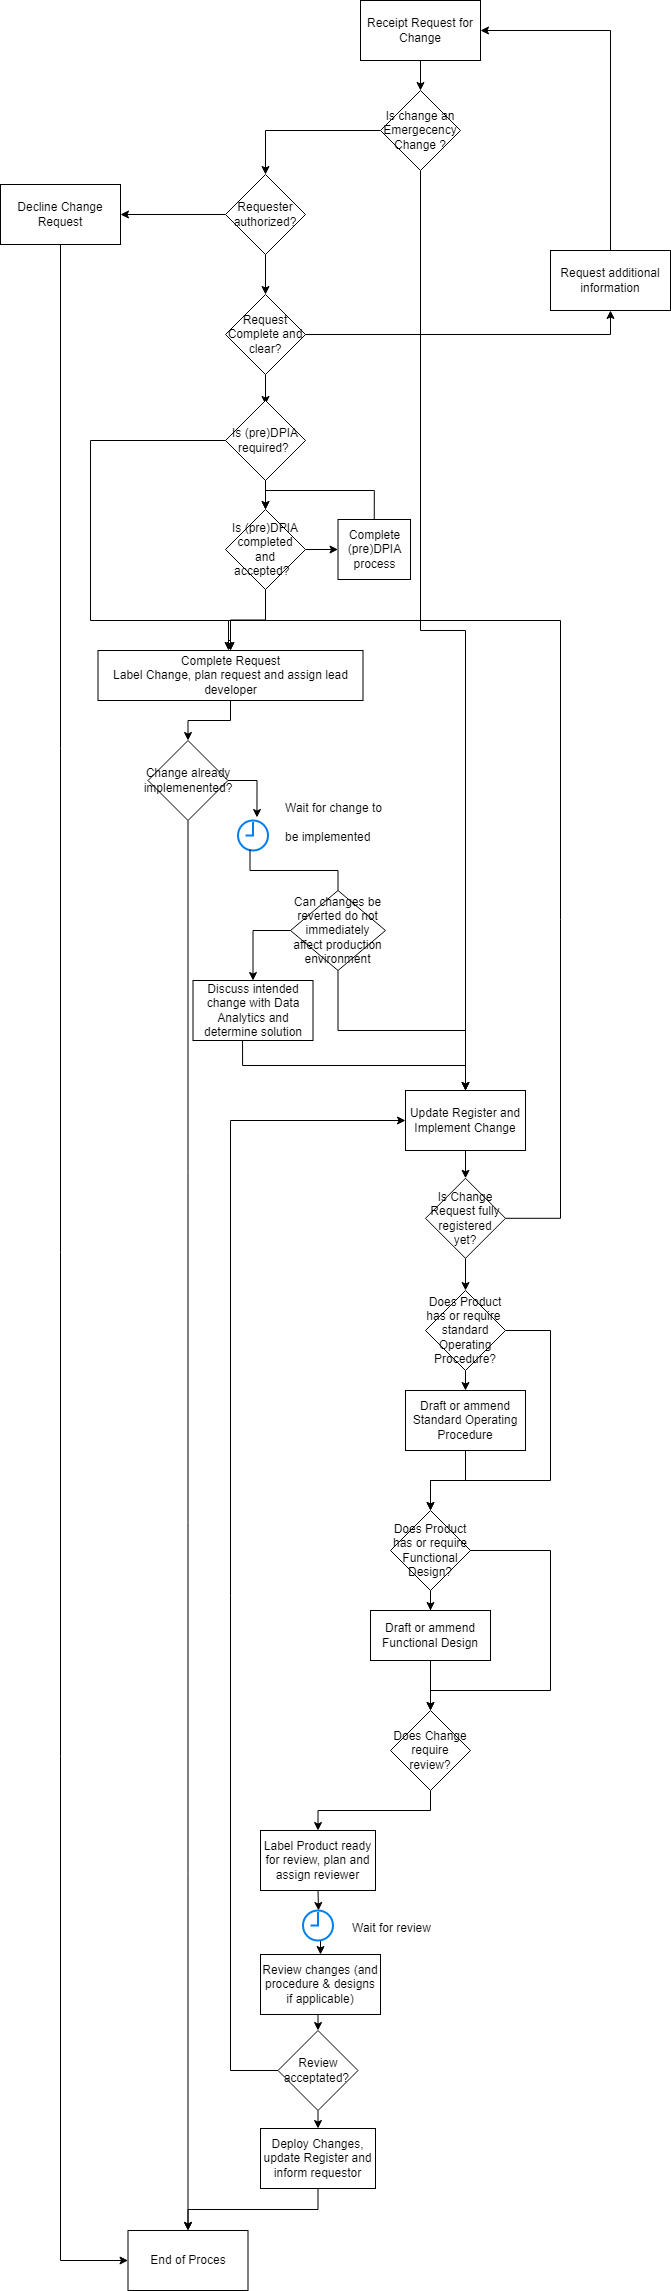

The diagram above was exported from draw.io. Its source (the exported page's mxGraphModel, read from the mxfile embedded in the PNG):
<mxGraphModel dx="1135" dy="640" grid="1" gridSize="10" guides="1" tooltips="1" connect="1" arrows="1" fold="1" page="1" pageScale="1" pageWidth="827" pageHeight="1169" math="0" shadow="0">
  <root>
    <mxCell id="0" />
    <mxCell id="1" parent="0" />
    <mxCell id="FPDOxJDSVG255fnI3eVX-2" value="Requester authorized?" style="rhombus;whiteSpace=wrap;html=1;" parent="1" vertex="1">
      <mxGeometry x="275" y="204" width="80" height="80" as="geometry" />
    </mxCell>
    <mxCell id="FPDOxJDSVG255fnI3eVX-8" value="" style="edgeStyle=orthogonalEdgeStyle;rounded=0;orthogonalLoop=1;jettySize=auto;html=1;entryX=1;entryY=0.5;entryDx=0;entryDy=0;exitX=0;exitY=0.5;exitDx=0;exitDy=0;" parent="1" source="FPDOxJDSVG255fnI3eVX-2" target="FPDOxJDSVG255fnI3eVX-4" edge="1">
      <mxGeometry relative="1" as="geometry">
        <mxPoint x="190" y="204" as="sourcePoint" />
      </mxGeometry>
    </mxCell>
    <mxCell id="FPDOxJDSVG255fnI3eVX-4" value="Decline Change Request" style="rounded=0;whiteSpace=wrap;html=1;" parent="1" vertex="1">
      <mxGeometry x="50" y="214" width="120" height="60" as="geometry" />
    </mxCell>
    <mxCell id="FPDOxJDSVG255fnI3eVX-6" value="End of Proces" style="rounded=0;whiteSpace=wrap;html=1;" parent="1" vertex="1">
      <mxGeometry x="177.5" y="2260" width="120" height="60" as="geometry" />
    </mxCell>
    <mxCell id="FPDOxJDSVG255fnI3eVX-7" style="edgeStyle=orthogonalEdgeStyle;rounded=0;orthogonalLoop=1;jettySize=auto;html=1;exitX=0.5;exitY=1;exitDx=0;exitDy=0;entryX=0;entryY=0.5;entryDx=0;entryDy=0;" parent="1" source="FPDOxJDSVG255fnI3eVX-4" target="FPDOxJDSVG255fnI3eVX-6" edge="1">
      <mxGeometry relative="1" as="geometry" />
    </mxCell>
    <mxCell id="FPDOxJDSVG255fnI3eVX-35" value="" style="edgeStyle=orthogonalEdgeStyle;rounded=0;orthogonalLoop=1;jettySize=auto;html=1;" parent="1" source="FPDOxJDSVG255fnI3eVX-9" target="FPDOxJDSVG255fnI3eVX-29" edge="1">
      <mxGeometry relative="1" as="geometry" />
    </mxCell>
    <mxCell id="FPDOxJDSVG255fnI3eVX-9" value="Receipt Request for Change" style="rounded=0;whiteSpace=wrap;html=1;" parent="1" vertex="1">
      <mxGeometry x="410" y="30" width="120" height="60" as="geometry" />
    </mxCell>
    <mxCell id="FPDOxJDSVG255fnI3eVX-73" style="edgeStyle=orthogonalEdgeStyle;rounded=0;orthogonalLoop=1;jettySize=auto;html=1;exitX=0.5;exitY=1;exitDx=0;exitDy=0;entryX=0.5;entryY=0;entryDx=0;entryDy=0;" parent="1" source="FPDOxJDSVG255fnI3eVX-10" edge="1">
      <mxGeometry relative="1" as="geometry">
        <mxPoint x="315" y="434" as="targetPoint" />
      </mxGeometry>
    </mxCell>
    <mxCell id="FPDOxJDSVG255fnI3eVX-10" value="Request Complete and clear?" style="rhombus;whiteSpace=wrap;html=1;" parent="1" vertex="1">
      <mxGeometry x="275" y="324" width="80" height="80" as="geometry" />
    </mxCell>
    <mxCell id="FPDOxJDSVG255fnI3eVX-11" value="" style="edgeStyle=orthogonalEdgeStyle;rounded=0;orthogonalLoop=1;jettySize=auto;html=1;entryX=0.5;entryY=0;entryDx=0;entryDy=0;exitX=0.5;exitY=1;exitDx=0;exitDy=0;" parent="1" source="FPDOxJDSVG255fnI3eVX-2" target="FPDOxJDSVG255fnI3eVX-10" edge="1">
      <mxGeometry relative="1" as="geometry">
        <mxPoint x="320" y="344" as="sourcePoint" />
        <mxPoint x="260" y="314" as="targetPoint" />
      </mxGeometry>
    </mxCell>
    <mxCell id="FPDOxJDSVG255fnI3eVX-12" value="Request additional information" style="rounded=0;whiteSpace=wrap;html=1;" parent="1" vertex="1">
      <mxGeometry x="600" y="280" width="120" height="60" as="geometry" />
    </mxCell>
    <mxCell id="FPDOxJDSVG255fnI3eVX-13" value="" style="edgeStyle=orthogonalEdgeStyle;rounded=0;orthogonalLoop=1;jettySize=auto;html=1;entryX=1;entryY=0.5;entryDx=0;entryDy=0;exitX=0.5;exitY=0;exitDx=0;exitDy=0;" parent="1" source="FPDOxJDSVG255fnI3eVX-12" target="FPDOxJDSVG255fnI3eVX-9" edge="1">
      <mxGeometry relative="1" as="geometry">
        <mxPoint x="210" y="260" as="sourcePoint" />
        <mxPoint x="180" y="260" as="targetPoint" />
      </mxGeometry>
    </mxCell>
    <mxCell id="FPDOxJDSVG255fnI3eVX-14" value="" style="edgeStyle=orthogonalEdgeStyle;rounded=0;orthogonalLoop=1;jettySize=auto;html=1;entryX=0.5;entryY=1;entryDx=0;entryDy=0;" parent="1" source="FPDOxJDSVG255fnI3eVX-10" target="FPDOxJDSVG255fnI3eVX-12" edge="1">
      <mxGeometry relative="1" as="geometry">
        <mxPoint x="390" y="440" as="sourcePoint" />
        <mxPoint x="320" y="460" as="targetPoint" />
      </mxGeometry>
    </mxCell>
    <mxCell id="FPDOxJDSVG255fnI3eVX-22" style="edgeStyle=orthogonalEdgeStyle;rounded=0;orthogonalLoop=1;jettySize=auto;html=1;exitX=1;exitY=0.5;exitDx=0;exitDy=0;entryX=0.633;entryY=-0.1;entryDx=0;entryDy=0;entryPerimeter=0;" parent="1" source="FPDOxJDSVG255fnI3eVX-47" target="FPDOxJDSVG255fnI3eVX-21" edge="1">
      <mxGeometry relative="1" as="geometry">
        <mxPoint x="337.5" y="800" as="targetPoint" />
        <Array as="points">
          <mxPoint x="306.5" y="810" />
        </Array>
      </mxGeometry>
    </mxCell>
    <mxCell id="FPDOxJDSVG255fnI3eVX-50" style="edgeStyle=orthogonalEdgeStyle;rounded=0;orthogonalLoop=1;jettySize=auto;html=1;exitX=0.5;exitY=1;exitDx=0;exitDy=0;entryX=0.5;entryY=0;entryDx=0;entryDy=0;" parent="1" source="FPDOxJDSVG255fnI3eVX-19" target="FPDOxJDSVG255fnI3eVX-47" edge="1">
      <mxGeometry relative="1" as="geometry" />
    </mxCell>
    <mxCell id="FPDOxJDSVG255fnI3eVX-19" value="Complete Request &lt;br&gt;Label Change, plan request and assign lead developer" style="rounded=0;whiteSpace=wrap;html=1;" parent="1" vertex="1">
      <mxGeometry x="147.5" y="680" width="265" height="50" as="geometry" />
    </mxCell>
    <mxCell id="FPDOxJDSVG255fnI3eVX-21" value="" style="html=1;verticalLabelPosition=bottom;align=center;labelBackgroundColor=#ffffff;verticalAlign=top;strokeWidth=2;strokeColor=#0080F0;shadow=0;dashed=0;shape=mxgraph.ios7.icons.clock;" parent="1" vertex="1">
      <mxGeometry x="287.5" y="850" width="30" height="30" as="geometry" />
    </mxCell>
    <mxCell id="FPDOxJDSVG255fnI3eVX-52" style="edgeStyle=orthogonalEdgeStyle;rounded=0;orthogonalLoop=1;jettySize=auto;html=1;exitX=0.5;exitY=1;exitDx=0;exitDy=0;entryX=0.5;entryY=0;entryDx=0;entryDy=0;" parent="1" source="FPDOxJDSVG255fnI3eVX-23" target="FPDOxJDSVG255fnI3eVX-39" edge="1">
      <mxGeometry relative="1" as="geometry" />
    </mxCell>
    <mxCell id="FPDOxJDSVG255fnI3eVX-23" value="Update Register and Implement Change" style="rounded=0;whiteSpace=wrap;html=1;" parent="1" vertex="1">
      <mxGeometry x="455" y="1120" width="120" height="60" as="geometry" />
    </mxCell>
    <mxCell id="FPDOxJDSVG255fnI3eVX-34" style="edgeStyle=orthogonalEdgeStyle;rounded=0;orthogonalLoop=1;jettySize=auto;html=1;exitX=0;exitY=0.5;exitDx=0;exitDy=0;entryX=0.5;entryY=0;entryDx=0;entryDy=0;" parent="1" source="FPDOxJDSVG255fnI3eVX-29" target="FPDOxJDSVG255fnI3eVX-2" edge="1">
      <mxGeometry relative="1" as="geometry">
        <mxPoint x="240" y="280" as="targetPoint" />
      </mxGeometry>
    </mxCell>
    <mxCell id="FPDOxJDSVG255fnI3eVX-40" style="edgeStyle=orthogonalEdgeStyle;rounded=0;orthogonalLoop=1;jettySize=auto;html=1;entryX=0.5;entryY=0;entryDx=0;entryDy=0;" parent="1" source="FPDOxJDSVG255fnI3eVX-29" target="FPDOxJDSVG255fnI3eVX-23" edge="1">
      <mxGeometry relative="1" as="geometry">
        <mxPoint x="400" y="730" as="targetPoint" />
      </mxGeometry>
    </mxCell>
    <mxCell id="FPDOxJDSVG255fnI3eVX-29" value="Is change an Emergecency Change ?" style="rhombus;whiteSpace=wrap;html=1;" parent="1" vertex="1">
      <mxGeometry x="430" y="120" width="80" height="80" as="geometry" />
    </mxCell>
    <mxCell id="FPDOxJDSVG255fnI3eVX-44" style="edgeStyle=orthogonalEdgeStyle;rounded=0;orthogonalLoop=1;jettySize=auto;html=1;exitX=1;exitY=0.5;exitDx=0;exitDy=0;entryX=0.5;entryY=0;entryDx=0;entryDy=0;" parent="1" source="FPDOxJDSVG255fnI3eVX-56" target="FPDOxJDSVG255fnI3eVX-59" edge="1">
      <mxGeometry relative="1" as="geometry">
        <Array as="points">
          <mxPoint x="600" y="1580" />
          <mxPoint x="600" y="1720" />
          <mxPoint x="480" y="1720" />
        </Array>
      </mxGeometry>
    </mxCell>
    <mxCell id="FPDOxJDSVG255fnI3eVX-46" style="edgeStyle=orthogonalEdgeStyle;rounded=0;orthogonalLoop=1;jettySize=auto;html=1;exitX=1;exitY=0.5;exitDx=0;exitDy=0;" parent="1" source="FPDOxJDSVG255fnI3eVX-39" edge="1">
      <mxGeometry relative="1" as="geometry">
        <mxPoint x="278" y="680" as="targetPoint" />
        <Array as="points">
          <mxPoint x="610" y="1248" />
          <mxPoint x="610" y="650" />
          <mxPoint x="278" y="650" />
        </Array>
      </mxGeometry>
    </mxCell>
    <mxCell id="FPDOxJDSVG255fnI3eVX-88" style="edgeStyle=orthogonalEdgeStyle;rounded=0;orthogonalLoop=1;jettySize=auto;html=1;exitX=0.5;exitY=1;exitDx=0;exitDy=0;entryX=0.5;entryY=0;entryDx=0;entryDy=0;" parent="1" source="FPDOxJDSVG255fnI3eVX-39" target="FPDOxJDSVG255fnI3eVX-61" edge="1">
      <mxGeometry relative="1" as="geometry" />
    </mxCell>
    <mxCell id="FPDOxJDSVG255fnI3eVX-39" value="Is Change Request fully registered yet?" style="rhombus;whiteSpace=wrap;html=1;" parent="1" vertex="1">
      <mxGeometry x="475" y="1207.81" width="80" height="80" as="geometry" />
    </mxCell>
    <mxCell id="FPDOxJDSVG255fnI3eVX-47" value="Change already implemenented?" style="rhombus;whiteSpace=wrap;html=1;" parent="1" vertex="1">
      <mxGeometry x="197.5" y="770" width="80" height="80" as="geometry" />
    </mxCell>
    <mxCell id="FPDOxJDSVG255fnI3eVX-49" style="edgeStyle=orthogonalEdgeStyle;rounded=0;orthogonalLoop=1;jettySize=auto;html=1;exitX=0.5;exitY=1;exitDx=0;exitDy=0;" parent="1" source="FPDOxJDSVG255fnI3eVX-47" target="FPDOxJDSVG255fnI3eVX-6" edge="1">
      <mxGeometry relative="1" as="geometry">
        <mxPoint x="285" y="780" as="sourcePoint" />
        <mxPoint x="305" y="825" as="targetPoint" />
      </mxGeometry>
    </mxCell>
    <mxCell id="FPDOxJDSVG255fnI3eVX-28" value="&lt;h1&gt;&lt;span style=&quot;font-size: 12px; font-weight: 400;&quot;&gt;Wait for change to be implemented&amp;nbsp;&lt;/span&gt;&lt;/h1&gt;" style="text;html=1;strokeColor=none;fillColor=none;spacing=2;spacingTop=-23;whiteSpace=wrap;overflow=hidden;rounded=0;" parent="1" vertex="1">
      <mxGeometry x="332.5" y="820" width="110" height="85" as="geometry" />
    </mxCell>
    <mxCell id="FPDOxJDSVG255fnI3eVX-51" value="" style="edgeStyle=orthogonalEdgeStyle;rounded=0;orthogonalLoop=1;jettySize=auto;html=1;exitX=0.4;exitY=0.967;exitDx=0;exitDy=0;exitPerimeter=0;endArrow=none;entryX=0.5;entryY=0;entryDx=0;entryDy=0;" parent="1" source="FPDOxJDSVG255fnI3eVX-21" target="FPDOxJDSVG255fnI3eVX-115" edge="1">
      <mxGeometry relative="1" as="geometry">
        <mxPoint x="297" y="859.01" as="sourcePoint" />
        <mxPoint x="475" y="910" as="targetPoint" />
      </mxGeometry>
    </mxCell>
    <mxCell id="FPDOxJDSVG255fnI3eVX-97" value="" style="edgeStyle=orthogonalEdgeStyle;rounded=0;orthogonalLoop=1;jettySize=auto;html=1;" parent="1" source="FPDOxJDSVG255fnI3eVX-56" target="FPDOxJDSVG255fnI3eVX-65" edge="1">
      <mxGeometry relative="1" as="geometry" />
    </mxCell>
    <mxCell id="FPDOxJDSVG255fnI3eVX-56" value="Does Product has or require Functional Design?" style="rhombus;whiteSpace=wrap;html=1;" parent="1" vertex="1">
      <mxGeometry x="440" y="1540" width="80" height="80" as="geometry" />
    </mxCell>
    <mxCell id="FPDOxJDSVG255fnI3eVX-102" style="edgeStyle=orthogonalEdgeStyle;rounded=0;orthogonalLoop=1;jettySize=auto;html=1;exitX=0.5;exitY=1;exitDx=0;exitDy=0;entryX=0.5;entryY=0;entryDx=0;entryDy=0;" parent="1" source="FPDOxJDSVG255fnI3eVX-59" target="FPDOxJDSVG255fnI3eVX-67" edge="1">
      <mxGeometry relative="1" as="geometry" />
    </mxCell>
    <mxCell id="FPDOxJDSVG255fnI3eVX-59" value="Does Change require review?" style="rhombus;whiteSpace=wrap;html=1;" parent="1" vertex="1">
      <mxGeometry x="440" y="1740" width="80" height="80" as="geometry" />
    </mxCell>
    <mxCell id="FPDOxJDSVG255fnI3eVX-90" style="edgeStyle=orthogonalEdgeStyle;rounded=0;orthogonalLoop=1;jettySize=auto;html=1;exitX=0.5;exitY=1;exitDx=0;exitDy=0;entryX=0.5;entryY=0;entryDx=0;entryDy=0;" parent="1" source="FPDOxJDSVG255fnI3eVX-61" target="FPDOxJDSVG255fnI3eVX-66" edge="1">
      <mxGeometry relative="1" as="geometry" />
    </mxCell>
    <mxCell id="FPDOxJDSVG255fnI3eVX-93" style="edgeStyle=orthogonalEdgeStyle;rounded=0;orthogonalLoop=1;jettySize=auto;html=1;entryX=0.5;entryY=0;entryDx=0;entryDy=0;exitX=1;exitY=0.5;exitDx=0;exitDy=0;" parent="1" source="FPDOxJDSVG255fnI3eVX-61" target="FPDOxJDSVG255fnI3eVX-56" edge="1">
      <mxGeometry relative="1" as="geometry">
        <Array as="points">
          <mxPoint x="600" y="1360" />
          <mxPoint x="600" y="1510" />
          <mxPoint x="480" y="1510" />
        </Array>
      </mxGeometry>
    </mxCell>
    <mxCell id="FPDOxJDSVG255fnI3eVX-61" value="Does Product has or require&amp;nbsp; standard Operating Procedure?" style="rhombus;whiteSpace=wrap;html=1;" parent="1" vertex="1">
      <mxGeometry x="475" y="1320" width="80" height="80" as="geometry" />
    </mxCell>
    <mxCell id="FPDOxJDSVG255fnI3eVX-99" style="edgeStyle=orthogonalEdgeStyle;rounded=0;orthogonalLoop=1;jettySize=auto;html=1;exitX=0.5;exitY=1;exitDx=0;exitDy=0;entryX=0.5;entryY=0;entryDx=0;entryDy=0;" parent="1" source="FPDOxJDSVG255fnI3eVX-65" target="FPDOxJDSVG255fnI3eVX-59" edge="1">
      <mxGeometry relative="1" as="geometry" />
    </mxCell>
    <mxCell id="FPDOxJDSVG255fnI3eVX-65" value="Draft or ammend Functional Design" style="rounded=0;whiteSpace=wrap;html=1;" parent="1" vertex="1">
      <mxGeometry x="420" y="1640" width="120" height="50" as="geometry" />
    </mxCell>
    <mxCell id="FPDOxJDSVG255fnI3eVX-96" value="" style="edgeStyle=orthogonalEdgeStyle;rounded=0;orthogonalLoop=1;jettySize=auto;html=1;" parent="1" source="FPDOxJDSVG255fnI3eVX-66" target="FPDOxJDSVG255fnI3eVX-56" edge="1">
      <mxGeometry relative="1" as="geometry" />
    </mxCell>
    <mxCell id="FPDOxJDSVG255fnI3eVX-66" value="Draft or ammend Standard Operating Procedure" style="rounded=0;whiteSpace=wrap;html=1;" parent="1" vertex="1">
      <mxGeometry x="455" y="1420" width="120" height="60" as="geometry" />
    </mxCell>
    <mxCell id="FPDOxJDSVG255fnI3eVX-106" style="edgeStyle=orthogonalEdgeStyle;rounded=0;orthogonalLoop=1;jettySize=auto;html=1;exitX=0.55;exitY=0.967;exitDx=0;exitDy=0;entryX=0.5;entryY=0;entryDx=0;entryDy=0;exitPerimeter=0;" parent="1" source="FPDOxJDSVG255fnI3eVX-109" target="FPDOxJDSVG255fnI3eVX-105" edge="1">
      <mxGeometry relative="1" as="geometry" />
    </mxCell>
    <mxCell id="FPDOxJDSVG255fnI3eVX-111" style="edgeStyle=orthogonalEdgeStyle;rounded=0;orthogonalLoop=1;jettySize=auto;html=1;exitX=0.5;exitY=1;exitDx=0;exitDy=0;entryX=0.517;entryY=0;entryDx=0;entryDy=0;entryPerimeter=0;" parent="1" source="FPDOxJDSVG255fnI3eVX-67" target="FPDOxJDSVG255fnI3eVX-109" edge="1">
      <mxGeometry relative="1" as="geometry" />
    </mxCell>
    <mxCell id="FPDOxJDSVG255fnI3eVX-67" value="Label Product ready for review, plan and assign reviewer" style="rounded=0;whiteSpace=wrap;html=1;" parent="1" vertex="1">
      <mxGeometry x="310" y="1860" width="115" height="60" as="geometry" />
    </mxCell>
    <mxCell id="FPDOxJDSVG255fnI3eVX-78" style="edgeStyle=orthogonalEdgeStyle;rounded=0;orthogonalLoop=1;jettySize=auto;html=1;exitX=0.5;exitY=1;exitDx=0;exitDy=0;entryX=0.5;entryY=0;entryDx=0;entryDy=0;" parent="1" source="FPDOxJDSVG255fnI3eVX-70" target="FPDOxJDSVG255fnI3eVX-77" edge="1">
      <mxGeometry relative="1" as="geometry" />
    </mxCell>
    <mxCell id="FPDOxJDSVG255fnI3eVX-79" style="edgeStyle=orthogonalEdgeStyle;rounded=0;orthogonalLoop=1;jettySize=auto;html=1;exitX=0;exitY=0.5;exitDx=0;exitDy=0;entryX=0.5;entryY=0;entryDx=0;entryDy=0;" parent="1" source="FPDOxJDSVG255fnI3eVX-70" target="FPDOxJDSVG255fnI3eVX-19" edge="1">
      <mxGeometry relative="1" as="geometry">
        <Array as="points">
          <mxPoint x="140" y="470" />
          <mxPoint x="140" y="650" />
          <mxPoint x="278" y="650" />
          <mxPoint x="278" y="670" />
          <mxPoint x="280" y="670" />
        </Array>
      </mxGeometry>
    </mxCell>
    <mxCell id="FPDOxJDSVG255fnI3eVX-70" value="Is (pre)DPIA required?&amp;nbsp;" style="rhombus;whiteSpace=wrap;html=1;" parent="1" vertex="1">
      <mxGeometry x="275" y="430" width="80" height="80" as="geometry" />
    </mxCell>
    <mxCell id="FPDOxJDSVG255fnI3eVX-80" value="" style="edgeStyle=orthogonalEdgeStyle;rounded=0;orthogonalLoop=1;jettySize=auto;html=1;" parent="1" source="FPDOxJDSVG255fnI3eVX-77" target="FPDOxJDSVG255fnI3eVX-19" edge="1">
      <mxGeometry relative="1" as="geometry" />
    </mxCell>
    <mxCell id="FPDOxJDSVG255fnI3eVX-82" value="" style="edgeStyle=orthogonalEdgeStyle;rounded=0;orthogonalLoop=1;jettySize=auto;html=1;" parent="1" source="FPDOxJDSVG255fnI3eVX-77" target="FPDOxJDSVG255fnI3eVX-81" edge="1">
      <mxGeometry relative="1" as="geometry" />
    </mxCell>
    <mxCell id="FPDOxJDSVG255fnI3eVX-77" value="Is (pre)DPIA completed and accepted?&amp;nbsp;&amp;nbsp;" style="rhombus;whiteSpace=wrap;html=1;" parent="1" vertex="1">
      <mxGeometry x="275" y="539" width="80" height="80" as="geometry" />
    </mxCell>
    <mxCell id="FPDOxJDSVG255fnI3eVX-83" style="edgeStyle=orthogonalEdgeStyle;rounded=0;orthogonalLoop=1;jettySize=auto;html=1;entryX=0.5;entryY=0;entryDx=0;entryDy=0;exitX=0.5;exitY=0;exitDx=0;exitDy=0;" parent="1" source="FPDOxJDSVG255fnI3eVX-81" target="FPDOxJDSVG255fnI3eVX-77" edge="1">
      <mxGeometry relative="1" as="geometry">
        <Array as="points">
          <mxPoint x="424" y="520" />
          <mxPoint x="315" y="520" />
        </Array>
      </mxGeometry>
    </mxCell>
    <mxCell id="FPDOxJDSVG255fnI3eVX-81" value="Complete (pre)DPIA process" style="whiteSpace=wrap;html=1;" parent="1" vertex="1">
      <mxGeometry x="387.5" y="549" width="72.5" height="60" as="geometry" />
    </mxCell>
    <mxCell id="FPDOxJDSVG255fnI3eVX-124" style="edgeStyle=orthogonalEdgeStyle;rounded=0;orthogonalLoop=1;jettySize=auto;html=1;exitX=0.5;exitY=1;exitDx=0;exitDy=0;entryX=0.5;entryY=0;entryDx=0;entryDy=0;" parent="1" source="FPDOxJDSVG255fnI3eVX-103" target="FPDOxJDSVG255fnI3eVX-123" edge="1">
      <mxGeometry relative="1" as="geometry" />
    </mxCell>
    <mxCell id="FPDOxJDSVG255fnI3eVX-128" style="edgeStyle=orthogonalEdgeStyle;rounded=0;orthogonalLoop=1;jettySize=auto;html=1;exitX=0;exitY=0.5;exitDx=0;exitDy=0;entryX=0;entryY=0.5;entryDx=0;entryDy=0;" parent="1" source="FPDOxJDSVG255fnI3eVX-103" target="FPDOxJDSVG255fnI3eVX-23" edge="1">
      <mxGeometry relative="1" as="geometry">
        <mxPoint x="360" y="1230" as="targetPoint" />
        <Array as="points">
          <mxPoint x="280" y="2100" />
          <mxPoint x="280" y="1150" />
        </Array>
      </mxGeometry>
    </mxCell>
    <mxCell id="FPDOxJDSVG255fnI3eVX-103" value="Review acceptated?&amp;nbsp;" style="rhombus;whiteSpace=wrap;html=1;" parent="1" vertex="1">
      <mxGeometry x="327.5" y="2060" width="80" height="80" as="geometry" />
    </mxCell>
    <mxCell id="FPDOxJDSVG255fnI3eVX-108" style="edgeStyle=orthogonalEdgeStyle;rounded=0;orthogonalLoop=1;jettySize=auto;html=1;exitX=0.5;exitY=1;exitDx=0;exitDy=0;entryX=0.5;entryY=0;entryDx=0;entryDy=0;" parent="1" source="FPDOxJDSVG255fnI3eVX-105" target="FPDOxJDSVG255fnI3eVX-103" edge="1">
      <mxGeometry relative="1" as="geometry" />
    </mxCell>
    <mxCell id="FPDOxJDSVG255fnI3eVX-105" value="Review changes (and procedure &amp;amp; designs if applicable)" style="rounded=0;whiteSpace=wrap;html=1;" parent="1" vertex="1">
      <mxGeometry x="310" y="1984" width="120" height="60" as="geometry" />
    </mxCell>
    <mxCell id="FPDOxJDSVG255fnI3eVX-109" value="" style="html=1;verticalLabelPosition=bottom;align=center;labelBackgroundColor=#ffffff;verticalAlign=top;strokeWidth=2;strokeColor=#0080F0;shadow=0;dashed=0;shape=mxgraph.ios7.icons.clock;" parent="1" vertex="1">
      <mxGeometry x="352.5" y="1940" width="30" height="30" as="geometry" />
    </mxCell>
    <mxCell id="FPDOxJDSVG255fnI3eVX-112" value="&lt;h1&gt;&lt;span style=&quot;font-size: 12px; font-weight: 400;&quot;&gt;Wait for review&lt;/span&gt;&lt;/h1&gt;" style="text;html=1;strokeColor=none;fillColor=none;spacing=2;spacingTop=-23;whiteSpace=wrap;overflow=hidden;rounded=0;" parent="1" vertex="1">
      <mxGeometry x="400" y="1940" width="110" height="30" as="geometry" />
    </mxCell>
    <mxCell id="FPDOxJDSVG255fnI3eVX-120" style="edgeStyle=orthogonalEdgeStyle;rounded=0;orthogonalLoop=1;jettySize=auto;html=1;exitX=0;exitY=0.5;exitDx=0;exitDy=0;entryX=0.5;entryY=0;entryDx=0;entryDy=0;" parent="1" source="FPDOxJDSVG255fnI3eVX-115" target="FPDOxJDSVG255fnI3eVX-116" edge="1">
      <mxGeometry relative="1" as="geometry" />
    </mxCell>
    <mxCell id="FPDOxJDSVG255fnI3eVX-122" style="edgeStyle=orthogonalEdgeStyle;rounded=0;orthogonalLoop=1;jettySize=auto;html=1;exitX=0.5;exitY=1;exitDx=0;exitDy=0;entryX=0.5;entryY=0;entryDx=0;entryDy=0;" parent="1" source="FPDOxJDSVG255fnI3eVX-115" target="FPDOxJDSVG255fnI3eVX-23" edge="1">
      <mxGeometry relative="1" as="geometry" />
    </mxCell>
    <mxCell id="FPDOxJDSVG255fnI3eVX-115" value="Can changes be reverted do not immediately affect production environment" style="rhombus;whiteSpace=wrap;html=1;" parent="1" vertex="1">
      <mxGeometry x="340" y="920" width="95" height="80" as="geometry" />
    </mxCell>
    <mxCell id="FPDOxJDSVG255fnI3eVX-121" style="edgeStyle=orthogonalEdgeStyle;rounded=0;orthogonalLoop=1;jettySize=auto;html=1;entryX=0.5;entryY=0;entryDx=0;entryDy=0;exitX=0.413;exitY=0.989;exitDx=0;exitDy=0;exitPerimeter=0;" parent="1" source="FPDOxJDSVG255fnI3eVX-116" target="FPDOxJDSVG255fnI3eVX-23" edge="1">
      <mxGeometry relative="1" as="geometry">
        <mxPoint x="302.5" y="1120" as="sourcePoint" />
      </mxGeometry>
    </mxCell>
    <mxCell id="FPDOxJDSVG255fnI3eVX-116" value="Discuss intended change with Data Analytics and determine solution" style="rounded=0;whiteSpace=wrap;html=1;" parent="1" vertex="1">
      <mxGeometry x="242.5" y="1010" width="120" height="60" as="geometry" />
    </mxCell>
    <mxCell id="FPDOxJDSVG255fnI3eVX-126" style="edgeStyle=orthogonalEdgeStyle;rounded=0;orthogonalLoop=1;jettySize=auto;html=1;entryX=0.5;entryY=0;entryDx=0;entryDy=0;exitX=0.5;exitY=1;exitDx=0;exitDy=0;" parent="1" source="FPDOxJDSVG255fnI3eVX-123" target="FPDOxJDSVG255fnI3eVX-6" edge="1">
      <mxGeometry relative="1" as="geometry">
        <mxPoint x="367.47058823529414" y="2269.9999999999995" as="targetPoint" />
      </mxGeometry>
    </mxCell>
    <mxCell id="FPDOxJDSVG255fnI3eVX-123" value="Deploy Changes, update Register and inform requestor" style="rounded=0;whiteSpace=wrap;html=1;" parent="1" vertex="1">
      <mxGeometry x="310" y="2158" width="115" height="60" as="geometry" />
    </mxCell>
  </root>
</mxGraphModel>